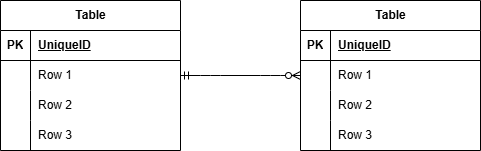

The diagram above was exported from draw.io. Its source (the exported page's mxGraphModel, read from the mxfile embedded in the PNG):
<mxGraphModel dx="695" dy="647" grid="1" gridSize="10" guides="1" tooltips="1" connect="1" arrows="1" fold="1" page="1" pageScale="1" pageWidth="827" pageHeight="1169" math="0" shadow="0">
  <root>
    <mxCell id="0" />
    <mxCell id="1" parent="0" />
    <mxCell id="15" value="Table" style="shape=table;startSize=30;container=1;collapsible=1;childLayout=tableLayout;fixedRows=1;rowLines=0;fontStyle=1;align=center;resizeLast=1;html=1;" vertex="1" parent="1">
      <mxGeometry x="370" y="60" width="180" height="150" as="geometry" />
    </mxCell>
    <mxCell id="16" value="" style="shape=tableRow;horizontal=0;startSize=0;swimlaneHead=0;swimlaneBody=0;fillColor=none;collapsible=0;dropTarget=0;points=[[0,0.5],[1,0.5]];portConstraint=eastwest;top=0;left=0;right=0;bottom=1;" vertex="1" parent="15">
      <mxGeometry y="30" width="180" height="30" as="geometry" />
    </mxCell>
    <mxCell id="17" value="PK" style="shape=partialRectangle;connectable=0;fillColor=none;top=0;left=0;bottom=0;right=0;fontStyle=1;overflow=hidden;whiteSpace=wrap;html=1;" vertex="1" parent="16">
      <mxGeometry width="30" height="30" as="geometry">
        <mxRectangle width="30" height="30" as="alternateBounds" />
      </mxGeometry>
    </mxCell>
    <mxCell id="18" value="UniqueID" style="shape=partialRectangle;connectable=0;fillColor=none;top=0;left=0;bottom=0;right=0;align=left;spacingLeft=6;fontStyle=5;overflow=hidden;whiteSpace=wrap;html=1;" vertex="1" parent="16">
      <mxGeometry x="30" width="150" height="30" as="geometry">
        <mxRectangle width="150" height="30" as="alternateBounds" />
      </mxGeometry>
    </mxCell>
    <mxCell id="19" value="" style="shape=tableRow;horizontal=0;startSize=0;swimlaneHead=0;swimlaneBody=0;fillColor=none;collapsible=0;dropTarget=0;points=[[0,0.5],[1,0.5]];portConstraint=eastwest;top=0;left=0;right=0;bottom=0;" vertex="1" parent="15">
      <mxGeometry y="60" width="180" height="30" as="geometry" />
    </mxCell>
    <mxCell id="20" value="" style="shape=partialRectangle;connectable=0;fillColor=none;top=0;left=0;bottom=0;right=0;editable=1;overflow=hidden;whiteSpace=wrap;html=1;" vertex="1" parent="19">
      <mxGeometry width="30" height="30" as="geometry">
        <mxRectangle width="30" height="30" as="alternateBounds" />
      </mxGeometry>
    </mxCell>
    <mxCell id="21" value="Row 1" style="shape=partialRectangle;connectable=0;fillColor=none;top=0;left=0;bottom=0;right=0;align=left;spacingLeft=6;overflow=hidden;whiteSpace=wrap;html=1;" vertex="1" parent="19">
      <mxGeometry x="30" width="150" height="30" as="geometry">
        <mxRectangle width="150" height="30" as="alternateBounds" />
      </mxGeometry>
    </mxCell>
    <mxCell id="22" value="" style="shape=tableRow;horizontal=0;startSize=0;swimlaneHead=0;swimlaneBody=0;fillColor=none;collapsible=0;dropTarget=0;points=[[0,0.5],[1,0.5]];portConstraint=eastwest;top=0;left=0;right=0;bottom=0;" vertex="1" parent="15">
      <mxGeometry y="90" width="180" height="30" as="geometry" />
    </mxCell>
    <mxCell id="23" value="" style="shape=partialRectangle;connectable=0;fillColor=none;top=0;left=0;bottom=0;right=0;editable=1;overflow=hidden;whiteSpace=wrap;html=1;" vertex="1" parent="22">
      <mxGeometry width="30" height="30" as="geometry">
        <mxRectangle width="30" height="30" as="alternateBounds" />
      </mxGeometry>
    </mxCell>
    <mxCell id="24" value="Row 2" style="shape=partialRectangle;connectable=0;fillColor=none;top=0;left=0;bottom=0;right=0;align=left;spacingLeft=6;overflow=hidden;whiteSpace=wrap;html=1;" vertex="1" parent="22">
      <mxGeometry x="30" width="150" height="30" as="geometry">
        <mxRectangle width="150" height="30" as="alternateBounds" />
      </mxGeometry>
    </mxCell>
    <mxCell id="25" value="" style="shape=tableRow;horizontal=0;startSize=0;swimlaneHead=0;swimlaneBody=0;fillColor=none;collapsible=0;dropTarget=0;points=[[0,0.5],[1,0.5]];portConstraint=eastwest;top=0;left=0;right=0;bottom=0;" vertex="1" parent="15">
      <mxGeometry y="120" width="180" height="30" as="geometry" />
    </mxCell>
    <mxCell id="26" value="" style="shape=partialRectangle;connectable=0;fillColor=none;top=0;left=0;bottom=0;right=0;editable=1;overflow=hidden;whiteSpace=wrap;html=1;" vertex="1" parent="25">
      <mxGeometry width="30" height="30" as="geometry">
        <mxRectangle width="30" height="30" as="alternateBounds" />
      </mxGeometry>
    </mxCell>
    <mxCell id="27" value="Row 3" style="shape=partialRectangle;connectable=0;fillColor=none;top=0;left=0;bottom=0;right=0;align=left;spacingLeft=6;overflow=hidden;whiteSpace=wrap;html=1;" vertex="1" parent="25">
      <mxGeometry x="30" width="150" height="30" as="geometry">
        <mxRectangle width="150" height="30" as="alternateBounds" />
      </mxGeometry>
    </mxCell>
    <mxCell id="28" value="Table" style="shape=table;startSize=30;container=1;collapsible=1;childLayout=tableLayout;fixedRows=1;rowLines=0;fontStyle=1;align=center;resizeLast=1;html=1;" vertex="1" parent="1">
      <mxGeometry x="70" y="60" width="180" height="150" as="geometry" />
    </mxCell>
    <mxCell id="29" value="" style="shape=tableRow;horizontal=0;startSize=0;swimlaneHead=0;swimlaneBody=0;fillColor=none;collapsible=0;dropTarget=0;points=[[0,0.5],[1,0.5]];portConstraint=eastwest;top=0;left=0;right=0;bottom=1;" vertex="1" parent="28">
      <mxGeometry y="30" width="180" height="30" as="geometry" />
    </mxCell>
    <mxCell id="30" value="PK" style="shape=partialRectangle;connectable=0;fillColor=none;top=0;left=0;bottom=0;right=0;fontStyle=1;overflow=hidden;whiteSpace=wrap;html=1;" vertex="1" parent="29">
      <mxGeometry width="30" height="30" as="geometry">
        <mxRectangle width="30" height="30" as="alternateBounds" />
      </mxGeometry>
    </mxCell>
    <mxCell id="31" value="UniqueID" style="shape=partialRectangle;connectable=0;fillColor=none;top=0;left=0;bottom=0;right=0;align=left;spacingLeft=6;fontStyle=5;overflow=hidden;whiteSpace=wrap;html=1;" vertex="1" parent="29">
      <mxGeometry x="30" width="150" height="30" as="geometry">
        <mxRectangle width="150" height="30" as="alternateBounds" />
      </mxGeometry>
    </mxCell>
    <mxCell id="32" value="" style="shape=tableRow;horizontal=0;startSize=0;swimlaneHead=0;swimlaneBody=0;fillColor=none;collapsible=0;dropTarget=0;points=[[0,0.5],[1,0.5]];portConstraint=eastwest;top=0;left=0;right=0;bottom=0;" vertex="1" parent="28">
      <mxGeometry y="60" width="180" height="30" as="geometry" />
    </mxCell>
    <mxCell id="33" value="" style="shape=partialRectangle;connectable=0;fillColor=none;top=0;left=0;bottom=0;right=0;editable=1;overflow=hidden;whiteSpace=wrap;html=1;" vertex="1" parent="32">
      <mxGeometry width="30" height="30" as="geometry">
        <mxRectangle width="30" height="30" as="alternateBounds" />
      </mxGeometry>
    </mxCell>
    <mxCell id="34" value="Row 1" style="shape=partialRectangle;connectable=0;fillColor=none;top=0;left=0;bottom=0;right=0;align=left;spacingLeft=6;overflow=hidden;whiteSpace=wrap;html=1;" vertex="1" parent="32">
      <mxGeometry x="30" width="150" height="30" as="geometry">
        <mxRectangle width="150" height="30" as="alternateBounds" />
      </mxGeometry>
    </mxCell>
    <mxCell id="35" value="" style="shape=tableRow;horizontal=0;startSize=0;swimlaneHead=0;swimlaneBody=0;fillColor=none;collapsible=0;dropTarget=0;points=[[0,0.5],[1,0.5]];portConstraint=eastwest;top=0;left=0;right=0;bottom=0;" vertex="1" parent="28">
      <mxGeometry y="90" width="180" height="30" as="geometry" />
    </mxCell>
    <mxCell id="36" value="" style="shape=partialRectangle;connectable=0;fillColor=none;top=0;left=0;bottom=0;right=0;editable=1;overflow=hidden;whiteSpace=wrap;html=1;" vertex="1" parent="35">
      <mxGeometry width="30" height="30" as="geometry">
        <mxRectangle width="30" height="30" as="alternateBounds" />
      </mxGeometry>
    </mxCell>
    <mxCell id="37" value="Row 2" style="shape=partialRectangle;connectable=0;fillColor=none;top=0;left=0;bottom=0;right=0;align=left;spacingLeft=6;overflow=hidden;whiteSpace=wrap;html=1;" vertex="1" parent="35">
      <mxGeometry x="30" width="150" height="30" as="geometry">
        <mxRectangle width="150" height="30" as="alternateBounds" />
      </mxGeometry>
    </mxCell>
    <mxCell id="38" value="" style="shape=tableRow;horizontal=0;startSize=0;swimlaneHead=0;swimlaneBody=0;fillColor=none;collapsible=0;dropTarget=0;points=[[0,0.5],[1,0.5]];portConstraint=eastwest;top=0;left=0;right=0;bottom=0;" vertex="1" parent="28">
      <mxGeometry y="120" width="180" height="30" as="geometry" />
    </mxCell>
    <mxCell id="39" value="" style="shape=partialRectangle;connectable=0;fillColor=none;top=0;left=0;bottom=0;right=0;editable=1;overflow=hidden;whiteSpace=wrap;html=1;" vertex="1" parent="38">
      <mxGeometry width="30" height="30" as="geometry">
        <mxRectangle width="30" height="30" as="alternateBounds" />
      </mxGeometry>
    </mxCell>
    <mxCell id="40" value="Row 3" style="shape=partialRectangle;connectable=0;fillColor=none;top=0;left=0;bottom=0;right=0;align=left;spacingLeft=6;overflow=hidden;whiteSpace=wrap;html=1;" vertex="1" parent="38">
      <mxGeometry x="30" width="150" height="30" as="geometry">
        <mxRectangle width="150" height="30" as="alternateBounds" />
      </mxGeometry>
    </mxCell>
    <mxCell id="41" value="" style="edgeStyle=entityRelationEdgeStyle;fontSize=12;html=1;endArrow=ERzeroToMany;startArrow=ERmandOne;exitX=1;exitY=0.5;exitDx=0;exitDy=0;entryX=0;entryY=0.5;entryDx=0;entryDy=0;" edge="1" parent="1" source="32" target="19">
      <mxGeometry width="100" height="100" relative="1" as="geometry">
        <mxPoint x="230" y="300" as="sourcePoint" />
        <mxPoint x="410" y="280" as="targetPoint" />
      </mxGeometry>
    </mxCell>
  </root>
</mxGraphModel>